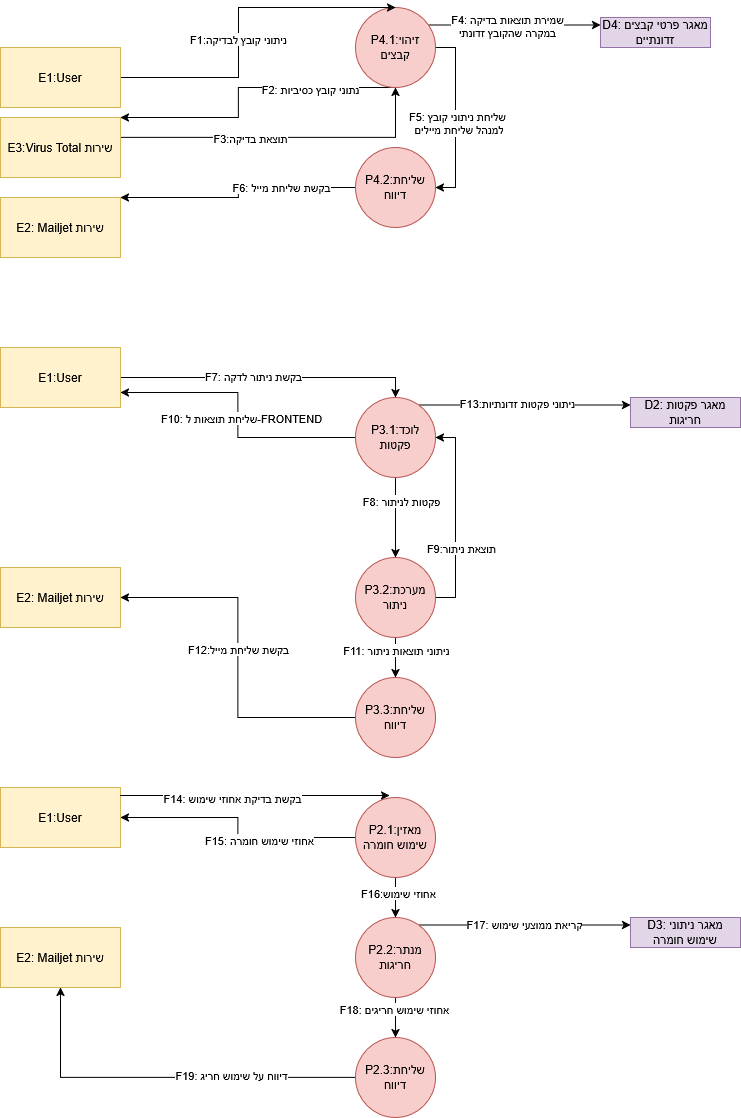

The diagram above was exported from draw.io. Its source (the exported page's mxGraphModel, read from the mxfile embedded in the PNG):
<mxGraphModel dx="1426" dy="751" grid="1" gridSize="10" guides="1" tooltips="1" connect="1" arrows="1" fold="1" page="1" pageScale="1" pageWidth="850" pageHeight="1100" math="0" shadow="0">
  <root>
    <mxCell id="0" />
    <mxCell id="1" parent="0" />
    <mxCell id="xGqZxlQUj5BL71YRcoWW-16" style="edgeStyle=orthogonalEdgeStyle;rounded=0;orthogonalLoop=1;jettySize=auto;html=1;entryX=1;entryY=0;entryDx=0;entryDy=0;" edge="1" parent="1" source="xGqZxlQUj5BL71YRcoWW-1" target="xGqZxlQUj5BL71YRcoWW-7">
      <mxGeometry relative="1" as="geometry">
        <Array as="points">
          <mxPoint x="308" y="130" />
          <mxPoint x="308" y="160" />
        </Array>
      </mxGeometry>
    </mxCell>
    <mxCell id="xGqZxlQUj5BL71YRcoWW-17" value="F2: נתוני קובץ כסיביות" style="edgeLabel;html=1;align=center;verticalAlign=middle;resizable=0;points=[];" vertex="1" connectable="0" parent="xGqZxlQUj5BL71YRcoWW-16">
      <mxGeometry x="-0.4388" y="1" relative="1" as="geometry">
        <mxPoint as="offset" />
      </mxGeometry>
    </mxCell>
    <mxCell id="xGqZxlQUj5BL71YRcoWW-20" style="edgeStyle=orthogonalEdgeStyle;rounded=0;orthogonalLoop=1;jettySize=auto;html=1;entryX=0;entryY=0.25;entryDx=0;entryDy=0;" edge="1" parent="1" source="xGqZxlQUj5BL71YRcoWW-1" target="xGqZxlQUj5BL71YRcoWW-9">
      <mxGeometry relative="1" as="geometry">
        <Array as="points">
          <mxPoint x="588" y="68" />
        </Array>
      </mxGeometry>
    </mxCell>
    <mxCell id="xGqZxlQUj5BL71YRcoWW-21" value="&lt;div&gt;F4: שמירת תוצאות בדיקה&lt;/div&gt;&lt;div&gt;במקרה שהקובץ זדונתי&lt;/div&gt;" style="edgeLabel;html=1;align=center;verticalAlign=middle;resizable=0;points=[];" vertex="1" connectable="0" parent="xGqZxlQUj5BL71YRcoWW-20">
      <mxGeometry x="-0.0935" relative="1" as="geometry">
        <mxPoint y="1" as="offset" />
      </mxGeometry>
    </mxCell>
    <mxCell id="xGqZxlQUj5BL71YRcoWW-22" style="edgeStyle=orthogonalEdgeStyle;rounded=0;orthogonalLoop=1;jettySize=auto;html=1;entryX=1;entryY=0.5;entryDx=0;entryDy=0;exitX=1;exitY=0.5;exitDx=0;exitDy=0;" edge="1" parent="1" source="xGqZxlQUj5BL71YRcoWW-1" target="xGqZxlQUj5BL71YRcoWW-2">
      <mxGeometry relative="1" as="geometry" />
    </mxCell>
    <mxCell id="xGqZxlQUj5BL71YRcoWW-23" value="&lt;div&gt;F5: שליחת ניתוני קובץ&lt;/div&gt;&lt;div&gt;&amp;nbsp;למנהל שליחת מיילים&lt;/div&gt;" style="edgeLabel;html=1;align=center;verticalAlign=middle;resizable=0;points=[];" vertex="1" connectable="0" parent="xGqZxlQUj5BL71YRcoWW-22">
      <mxGeometry x="-0.3333" y="1" relative="1" as="geometry">
        <mxPoint y="35" as="offset" />
      </mxGeometry>
    </mxCell>
    <mxCell id="xGqZxlQUj5BL71YRcoWW-1" value="P4.1:זיהוי קבצים" style="ellipse;whiteSpace=wrap;html=1;aspect=fixed;fillColor=#f8cecc;strokeColor=#b85450;" vertex="1" parent="1">
      <mxGeometry x="425" y="50" width="80" height="80" as="geometry" />
    </mxCell>
    <mxCell id="xGqZxlQUj5BL71YRcoWW-24" style="edgeStyle=orthogonalEdgeStyle;rounded=0;orthogonalLoop=1;jettySize=auto;html=1;entryX=1;entryY=0;entryDx=0;entryDy=0;" edge="1" parent="1" source="xGqZxlQUj5BL71YRcoWW-2" target="xGqZxlQUj5BL71YRcoWW-6">
      <mxGeometry relative="1" as="geometry">
        <Array as="points">
          <mxPoint x="308" y="230" />
          <mxPoint x="308" y="240" />
        </Array>
      </mxGeometry>
    </mxCell>
    <mxCell id="xGqZxlQUj5BL71YRcoWW-25" value="F6: בקשת שליחת מייל" style="edgeLabel;html=1;align=center;verticalAlign=middle;resizable=0;points=[];" vertex="1" connectable="0" parent="xGqZxlQUj5BL71YRcoWW-24">
      <mxGeometry x="-0.3878" y="-1" relative="1" as="geometry">
        <mxPoint as="offset" />
      </mxGeometry>
    </mxCell>
    <mxCell id="xGqZxlQUj5BL71YRcoWW-2" value="P4.2:שליחת דיווח" style="ellipse;whiteSpace=wrap;html=1;aspect=fixed;fillColor=#f8cecc;strokeColor=#b85450;" vertex="1" parent="1">
      <mxGeometry x="425" y="190" width="80" height="80" as="geometry" />
    </mxCell>
    <mxCell id="xGqZxlQUj5BL71YRcoWW-30" style="edgeStyle=orthogonalEdgeStyle;rounded=0;orthogonalLoop=1;jettySize=auto;html=1;entryX=0.5;entryY=0;entryDx=0;entryDy=0;" edge="1" parent="1" source="xGqZxlQUj5BL71YRcoWW-3" target="xGqZxlQUj5BL71YRcoWW-4">
      <mxGeometry relative="1" as="geometry" />
    </mxCell>
    <mxCell id="xGqZxlQUj5BL71YRcoWW-31" value="F8: פקטות לניתור" style="edgeLabel;html=1;align=center;verticalAlign=middle;resizable=0;points=[];" vertex="1" connectable="0" parent="xGqZxlQUj5BL71YRcoWW-30">
      <mxGeometry x="-0.425" y="5" relative="1" as="geometry">
        <mxPoint as="offset" />
      </mxGeometry>
    </mxCell>
    <mxCell id="xGqZxlQUj5BL71YRcoWW-35" style="edgeStyle=orthogonalEdgeStyle;rounded=0;orthogonalLoop=1;jettySize=auto;html=1;entryX=1;entryY=0.75;entryDx=0;entryDy=0;" edge="1" parent="1" source="xGqZxlQUj5BL71YRcoWW-3" target="xGqZxlQUj5BL71YRcoWW-26">
      <mxGeometry relative="1" as="geometry" />
    </mxCell>
    <mxCell id="xGqZxlQUj5BL71YRcoWW-36" value="F10: שליחת תוצאות ל-FRONTEND" style="edgeLabel;html=1;align=center;verticalAlign=middle;resizable=0;points=[];" vertex="1" connectable="0" parent="xGqZxlQUj5BL71YRcoWW-35">
      <mxGeometry x="-0.6143" relative="1" as="geometry">
        <mxPoint x="-61" y="-20" as="offset" />
      </mxGeometry>
    </mxCell>
    <mxCell id="xGqZxlQUj5BL71YRcoWW-41" style="edgeStyle=orthogonalEdgeStyle;rounded=0;orthogonalLoop=1;jettySize=auto;html=1;entryX=0;entryY=0.25;entryDx=0;entryDy=0;" edge="1" parent="1" source="xGqZxlQUj5BL71YRcoWW-3" target="xGqZxlQUj5BL71YRcoWW-10">
      <mxGeometry relative="1" as="geometry">
        <Array as="points">
          <mxPoint x="603" y="448" />
        </Array>
      </mxGeometry>
    </mxCell>
    <mxCell id="xGqZxlQUj5BL71YRcoWW-42" value="F13:ניתוני פקטות זדונתיות" style="edgeLabel;html=1;align=center;verticalAlign=middle;resizable=0;points=[];" vertex="1" connectable="0" parent="xGqZxlQUj5BL71YRcoWW-41">
      <mxGeometry x="-0.0771" y="3" relative="1" as="geometry">
        <mxPoint y="1" as="offset" />
      </mxGeometry>
    </mxCell>
    <mxCell id="xGqZxlQUj5BL71YRcoWW-3" value="P3.1:לוכד פקטות" style="ellipse;whiteSpace=wrap;html=1;aspect=fixed;fillColor=#f8cecc;strokeColor=#b85450;" vertex="1" parent="1">
      <mxGeometry x="425" y="440" width="80" height="80" as="geometry" />
    </mxCell>
    <mxCell id="xGqZxlQUj5BL71YRcoWW-33" style="edgeStyle=orthogonalEdgeStyle;rounded=0;orthogonalLoop=1;jettySize=auto;html=1;entryX=1;entryY=0.5;entryDx=0;entryDy=0;" edge="1" parent="1" source="xGqZxlQUj5BL71YRcoWW-4" target="xGqZxlQUj5BL71YRcoWW-3">
      <mxGeometry relative="1" as="geometry">
        <Array as="points">
          <mxPoint x="525" y="640" />
          <mxPoint x="525" y="480" />
        </Array>
      </mxGeometry>
    </mxCell>
    <mxCell id="xGqZxlQUj5BL71YRcoWW-34" value="F9:תוצאת ניתור" style="edgeLabel;html=1;align=center;verticalAlign=middle;resizable=0;points=[];" vertex="1" connectable="0" parent="xGqZxlQUj5BL71YRcoWW-33">
      <mxGeometry x="0.1" y="-4" relative="1" as="geometry">
        <mxPoint x="1" y="40" as="offset" />
      </mxGeometry>
    </mxCell>
    <mxCell id="xGqZxlQUj5BL71YRcoWW-37" style="edgeStyle=orthogonalEdgeStyle;rounded=0;orthogonalLoop=1;jettySize=auto;html=1;entryX=0.5;entryY=0;entryDx=0;entryDy=0;" edge="1" parent="1" source="xGqZxlQUj5BL71YRcoWW-4" target="xGqZxlQUj5BL71YRcoWW-32">
      <mxGeometry relative="1" as="geometry" />
    </mxCell>
    <mxCell id="xGqZxlQUj5BL71YRcoWW-38" value="F11: ניתוני תוצאות ניתור" style="edgeLabel;html=1;align=center;verticalAlign=middle;resizable=0;points=[];" vertex="1" connectable="0" parent="xGqZxlQUj5BL71YRcoWW-37">
      <mxGeometry x="-0.4" relative="1" as="geometry">
        <mxPoint as="offset" />
      </mxGeometry>
    </mxCell>
    <mxCell id="xGqZxlQUj5BL71YRcoWW-4" value="P3.2:מערכת ניתור" style="ellipse;whiteSpace=wrap;html=1;aspect=fixed;fillColor=#f8cecc;strokeColor=#b85450;" vertex="1" parent="1">
      <mxGeometry x="425" y="600" width="80" height="80" as="geometry" />
    </mxCell>
    <mxCell id="xGqZxlQUj5BL71YRcoWW-14" style="edgeStyle=orthogonalEdgeStyle;rounded=0;orthogonalLoop=1;jettySize=auto;html=1;entryX=0.5;entryY=0;entryDx=0;entryDy=0;" edge="1" parent="1" source="xGqZxlQUj5BL71YRcoWW-5" target="xGqZxlQUj5BL71YRcoWW-1">
      <mxGeometry relative="1" as="geometry">
        <Array as="points">
          <mxPoint x="308" y="120" />
          <mxPoint x="308" y="50" />
        </Array>
      </mxGeometry>
    </mxCell>
    <mxCell id="xGqZxlQUj5BL71YRcoWW-15" value="F1:ניתוני קובץ לבדיקה" style="edgeLabel;html=1;align=center;verticalAlign=middle;resizable=0;points=[];" vertex="1" connectable="0" parent="xGqZxlQUj5BL71YRcoWW-14">
      <mxGeometry x="-0.0899" y="1" relative="1" as="geometry">
        <mxPoint as="offset" />
      </mxGeometry>
    </mxCell>
    <mxCell id="xGqZxlQUj5BL71YRcoWW-5" value="E1:User" style="rounded=0;whiteSpace=wrap;html=1;fillColor=#fff2cc;strokeColor=#d6b656;" vertex="1" parent="1">
      <mxGeometry x="70" y="90" width="120" height="60" as="geometry" />
    </mxCell>
    <mxCell id="xGqZxlQUj5BL71YRcoWW-6" value="E2: Mailjet שירות" style="rounded=0;whiteSpace=wrap;html=1;fillColor=#fff2cc;strokeColor=#d6b656;" vertex="1" parent="1">
      <mxGeometry x="70" y="240" width="120" height="60" as="geometry" />
    </mxCell>
    <mxCell id="xGqZxlQUj5BL71YRcoWW-18" style="edgeStyle=orthogonalEdgeStyle;rounded=0;orthogonalLoop=1;jettySize=auto;html=1;entryX=0.5;entryY=1;entryDx=0;entryDy=0;" edge="1" parent="1" source="xGqZxlQUj5BL71YRcoWW-7" target="xGqZxlQUj5BL71YRcoWW-1">
      <mxGeometry relative="1" as="geometry">
        <Array as="points">
          <mxPoint x="465" y="180" />
        </Array>
      </mxGeometry>
    </mxCell>
    <mxCell id="xGqZxlQUj5BL71YRcoWW-19" value="F3:תוצאת בדיקה" style="edgeLabel;html=1;align=center;verticalAlign=middle;resizable=0;points=[];" vertex="1" connectable="0" parent="xGqZxlQUj5BL71YRcoWW-18">
      <mxGeometry x="-0.2062" relative="1" as="geometry">
        <mxPoint as="offset" />
      </mxGeometry>
    </mxCell>
    <mxCell id="xGqZxlQUj5BL71YRcoWW-7" value="E3:Virus Total שירות" style="rounded=0;whiteSpace=wrap;html=1;fillColor=#fff2cc;strokeColor=#d6b656;" vertex="1" parent="1">
      <mxGeometry x="70" y="160" width="120" height="60" as="geometry" />
    </mxCell>
    <mxCell id="xGqZxlQUj5BL71YRcoWW-9" value="D4: מאגר פרטי קבצים זדונתיים" style="rounded=0;whiteSpace=wrap;html=1;fillColor=#e1d5e7;strokeColor=#9673a6;" vertex="1" parent="1">
      <mxGeometry x="670" y="60" width="110" height="30" as="geometry" />
    </mxCell>
    <mxCell id="xGqZxlQUj5BL71YRcoWW-10" value="D2: מאגר פקטות חריגות" style="rounded=0;whiteSpace=wrap;html=1;fillColor=#e1d5e7;strokeColor=#9673a6;" vertex="1" parent="1">
      <mxGeometry x="700" y="440" width="110" height="30" as="geometry" />
    </mxCell>
    <mxCell id="xGqZxlQUj5BL71YRcoWW-11" value="D3: מאגר ניתוני שימוש חומרה" style="rounded=0;whiteSpace=wrap;html=1;fillColor=#e1d5e7;strokeColor=#9673a6;" vertex="1" parent="1">
      <mxGeometry x="700" y="960" width="110" height="30" as="geometry" />
    </mxCell>
    <mxCell id="xGqZxlQUj5BL71YRcoWW-28" style="edgeStyle=orthogonalEdgeStyle;rounded=0;orthogonalLoop=1;jettySize=auto;html=1;entryX=0.5;entryY=0;entryDx=0;entryDy=0;" edge="1" parent="1" source="xGqZxlQUj5BL71YRcoWW-26" target="xGqZxlQUj5BL71YRcoWW-3">
      <mxGeometry relative="1" as="geometry" />
    </mxCell>
    <mxCell id="xGqZxlQUj5BL71YRcoWW-29" value="F7: בקשת ניתור לדקה" style="edgeLabel;html=1;align=center;verticalAlign=middle;resizable=0;points=[];" vertex="1" connectable="0" parent="xGqZxlQUj5BL71YRcoWW-28">
      <mxGeometry x="-0.1051" y="2" relative="1" as="geometry">
        <mxPoint as="offset" />
      </mxGeometry>
    </mxCell>
    <mxCell id="xGqZxlQUj5BL71YRcoWW-26" value="E1:User" style="rounded=0;whiteSpace=wrap;html=1;fillColor=#fff2cc;strokeColor=#d6b656;" vertex="1" parent="1">
      <mxGeometry x="70" y="390" width="120" height="60" as="geometry" />
    </mxCell>
    <mxCell id="xGqZxlQUj5BL71YRcoWW-27" value="E2: Mailjet שירות" style="rounded=0;whiteSpace=wrap;html=1;fillColor=#fff2cc;strokeColor=#d6b656;" vertex="1" parent="1">
      <mxGeometry x="70" y="610" width="120" height="60" as="geometry" />
    </mxCell>
    <mxCell id="xGqZxlQUj5BL71YRcoWW-39" style="edgeStyle=orthogonalEdgeStyle;rounded=0;orthogonalLoop=1;jettySize=auto;html=1;entryX=1;entryY=0.5;entryDx=0;entryDy=0;" edge="1" parent="1" source="xGqZxlQUj5BL71YRcoWW-32" target="xGqZxlQUj5BL71YRcoWW-27">
      <mxGeometry relative="1" as="geometry" />
    </mxCell>
    <mxCell id="xGqZxlQUj5BL71YRcoWW-40" value="F12:בקשת שליחת מייל" style="edgeLabel;html=1;align=center;verticalAlign=middle;resizable=0;points=[];" vertex="1" connectable="0" parent="xGqZxlQUj5BL71YRcoWW-39">
      <mxGeometry x="0.0507" y="1" relative="1" as="geometry">
        <mxPoint x="1" as="offset" />
      </mxGeometry>
    </mxCell>
    <mxCell id="xGqZxlQUj5BL71YRcoWW-32" value="P3.3:שליחת דיווח" style="ellipse;whiteSpace=wrap;html=1;aspect=fixed;fillColor=#f8cecc;strokeColor=#b85450;" vertex="1" parent="1">
      <mxGeometry x="425" y="720" width="80" height="80" as="geometry" />
    </mxCell>
    <mxCell id="xGqZxlQUj5BL71YRcoWW-52" style="edgeStyle=orthogonalEdgeStyle;rounded=0;orthogonalLoop=1;jettySize=auto;html=1;entryX=1;entryY=0.5;entryDx=0;entryDy=0;" edge="1" parent="1" source="xGqZxlQUj5BL71YRcoWW-43" target="xGqZxlQUj5BL71YRcoWW-44">
      <mxGeometry relative="1" as="geometry" />
    </mxCell>
    <mxCell id="xGqZxlQUj5BL71YRcoWW-53" value="F15: אחוזי שימוש חומרה" style="edgeLabel;html=1;align=center;verticalAlign=middle;resizable=0;points=[];" vertex="1" connectable="0" parent="xGqZxlQUj5BL71YRcoWW-52">
      <mxGeometry x="-0.2392" y="2" relative="1" as="geometry">
        <mxPoint as="offset" />
      </mxGeometry>
    </mxCell>
    <mxCell id="xGqZxlQUj5BL71YRcoWW-54" style="edgeStyle=orthogonalEdgeStyle;rounded=0;orthogonalLoop=1;jettySize=auto;html=1;entryX=0.5;entryY=0;entryDx=0;entryDy=0;" edge="1" parent="1" source="xGqZxlQUj5BL71YRcoWW-43" target="xGqZxlQUj5BL71YRcoWW-49">
      <mxGeometry relative="1" as="geometry" />
    </mxCell>
    <mxCell id="xGqZxlQUj5BL71YRcoWW-55" value="F16:אחוזי שימוש" style="edgeLabel;html=1;align=center;verticalAlign=middle;resizable=0;points=[];" vertex="1" connectable="0" parent="xGqZxlQUj5BL71YRcoWW-54">
      <mxGeometry x="-0.25" y="2" relative="1" as="geometry">
        <mxPoint as="offset" />
      </mxGeometry>
    </mxCell>
    <mxCell id="xGqZxlQUj5BL71YRcoWW-43" value="P2.1:מאזין שימוש חומרה" style="ellipse;whiteSpace=wrap;html=1;aspect=fixed;fillColor=#f8cecc;strokeColor=#b85450;" vertex="1" parent="1">
      <mxGeometry x="425" y="840" width="80" height="80" as="geometry" />
    </mxCell>
    <mxCell id="xGqZxlQUj5BL71YRcoWW-44" value="E1:User" style="rounded=0;whiteSpace=wrap;html=1;fillColor=#fff2cc;strokeColor=#d6b656;" vertex="1" parent="1">
      <mxGeometry x="70" y="830" width="120" height="60" as="geometry" />
    </mxCell>
    <mxCell id="xGqZxlQUj5BL71YRcoWW-46" value="E2: Mailjet שירות" style="rounded=0;whiteSpace=wrap;html=1;fillColor=#fff2cc;strokeColor=#d6b656;" vertex="1" parent="1">
      <mxGeometry x="70" y="970" width="120" height="60" as="geometry" />
    </mxCell>
    <mxCell id="xGqZxlQUj5BL71YRcoWW-60" style="edgeStyle=orthogonalEdgeStyle;rounded=0;orthogonalLoop=1;jettySize=auto;html=1;entryX=0.5;entryY=1;entryDx=0;entryDy=0;" edge="1" parent="1" source="xGqZxlQUj5BL71YRcoWW-47" target="xGqZxlQUj5BL71YRcoWW-46">
      <mxGeometry relative="1" as="geometry" />
    </mxCell>
    <mxCell id="xGqZxlQUj5BL71YRcoWW-61" value="F19: דיווח על שימוש חריג" style="edgeLabel;html=1;align=center;verticalAlign=middle;resizable=0;points=[];" vertex="1" connectable="0" parent="xGqZxlQUj5BL71YRcoWW-60">
      <mxGeometry x="-0.3506" y="-3" relative="1" as="geometry">
        <mxPoint as="offset" />
      </mxGeometry>
    </mxCell>
    <mxCell id="xGqZxlQUj5BL71YRcoWW-47" value="P2.3:שליחת דיווח" style="ellipse;whiteSpace=wrap;html=1;aspect=fixed;fillColor=#f8cecc;strokeColor=#b85450;" vertex="1" parent="1">
      <mxGeometry x="425" y="1080" width="80" height="80" as="geometry" />
    </mxCell>
    <mxCell id="xGqZxlQUj5BL71YRcoWW-56" style="edgeStyle=orthogonalEdgeStyle;rounded=0;orthogonalLoop=1;jettySize=auto;html=1;entryX=0;entryY=0.25;entryDx=0;entryDy=0;" edge="1" parent="1" source="xGqZxlQUj5BL71YRcoWW-49" target="xGqZxlQUj5BL71YRcoWW-11">
      <mxGeometry relative="1" as="geometry">
        <Array as="points">
          <mxPoint x="603" y="968" />
        </Array>
      </mxGeometry>
    </mxCell>
    <mxCell id="xGqZxlQUj5BL71YRcoWW-57" value="F17: קריאת ממוצעי שימוש" style="edgeLabel;html=1;align=center;verticalAlign=middle;resizable=0;points=[];" vertex="1" connectable="0" parent="xGqZxlQUj5BL71YRcoWW-56">
      <mxGeometry x="-0.011" y="2" relative="1" as="geometry">
        <mxPoint y="1" as="offset" />
      </mxGeometry>
    </mxCell>
    <mxCell id="xGqZxlQUj5BL71YRcoWW-58" style="edgeStyle=orthogonalEdgeStyle;rounded=0;orthogonalLoop=1;jettySize=auto;html=1;entryX=0.5;entryY=0;entryDx=0;entryDy=0;" edge="1" parent="1" source="xGqZxlQUj5BL71YRcoWW-49" target="xGqZxlQUj5BL71YRcoWW-47">
      <mxGeometry relative="1" as="geometry" />
    </mxCell>
    <mxCell id="xGqZxlQUj5BL71YRcoWW-59" value="F18: אחוזי שימוש חריגים" style="edgeLabel;html=1;align=center;verticalAlign=middle;resizable=0;points=[];" vertex="1" connectable="0" parent="xGqZxlQUj5BL71YRcoWW-58">
      <mxGeometry x="-0.45" y="-2" relative="1" as="geometry">
        <mxPoint as="offset" />
      </mxGeometry>
    </mxCell>
    <mxCell id="xGqZxlQUj5BL71YRcoWW-49" value="P2.2:מנתר חריגות" style="ellipse;whiteSpace=wrap;html=1;aspect=fixed;fillColor=#f8cecc;strokeColor=#b85450;" vertex="1" parent="1">
      <mxGeometry x="425" y="960" width="80" height="80" as="geometry" />
    </mxCell>
    <mxCell id="xGqZxlQUj5BL71YRcoWW-50" style="edgeStyle=orthogonalEdgeStyle;rounded=0;orthogonalLoop=1;jettySize=auto;html=1;entryX=0.425;entryY=-0.025;entryDx=0;entryDy=0;entryPerimeter=0;" edge="1" parent="1" source="xGqZxlQUj5BL71YRcoWW-44" target="xGqZxlQUj5BL71YRcoWW-43">
      <mxGeometry relative="1" as="geometry">
        <Array as="points">
          <mxPoint x="250" y="838" />
          <mxPoint x="250" y="838" />
        </Array>
      </mxGeometry>
    </mxCell>
    <mxCell id="xGqZxlQUj5BL71YRcoWW-51" value="F14: בקשת בדיקת אחוזי שימוש" style="edgeLabel;html=1;align=center;verticalAlign=middle;resizable=0;points=[];" vertex="1" connectable="0" parent="xGqZxlQUj5BL71YRcoWW-50">
      <mxGeometry x="-0.1747" y="-2" relative="1" as="geometry">
        <mxPoint as="offset" />
      </mxGeometry>
    </mxCell>
  </root>
</mxGraphModel>